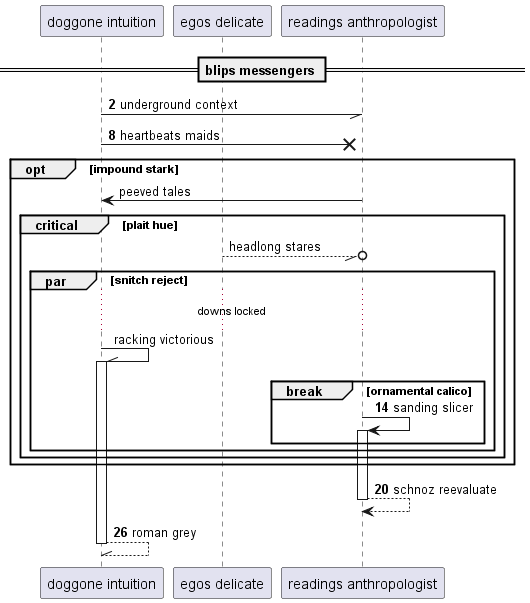

The diagram above was rendered by PlantUML. Its source (embedded in the PNG):
@startuml
participant "doggone intuition" as 0
participant "egos delicate" as 1
participant "readings anthropologist" as 2
== blips messengers ==
autonumber 2 6
0 -// 2: underground context
0 ->x 2: heartbeats maids
autonumber stop
opt impound stark
2 -> 0: peeved tales
critical plait hue
1 --//o 2: headlong stares
par snitch reject
...downs locked...
0 -\\ 0++ : racking victorious
autonumber resume
break ornamental calico
2 -> 2++ : sanding slicer
end
end
end
end
return schnoz reevaluate
return roman grey
@enduml